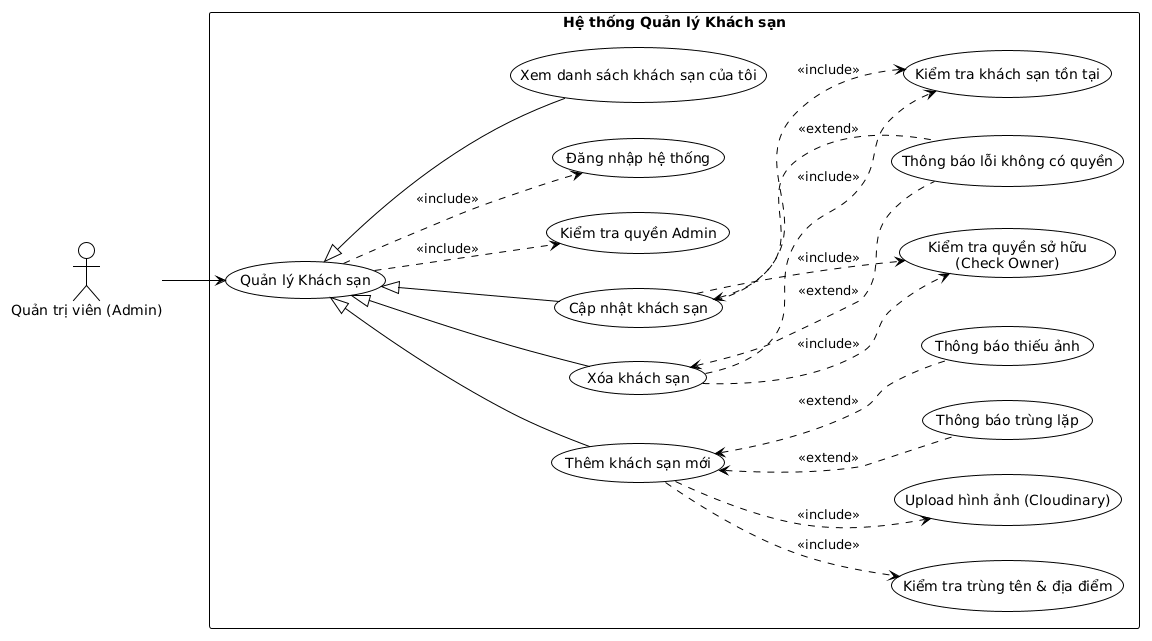

The diagram above was rendered by PlantUML. Its source (embedded in the PNG):
@startuml
skinparam defaultFontName DejaVu Sans
!theme plain
left to right direction

actor "Quản trị viên (Admin)" as Admin

rectangle "Hệ thống Quản lý Khách sạn" {
  usecase "Quản lý Khách sạn" as HotelManage
  usecase "Kiểm tra quyền Admin" as CheckAdmin
  usecase "Xóa khách sạn" as DeleteHotel
  usecase "Kiểm tra khách sạn tồn tại" as CheckHotelExists
  usecase "Cập nhật khách sạn" as UpdateHotel
  usecase "Kiểm tra quyền sở hữu\n(Check Owner)" as CheckOwner
  usecase "Thông báo lỗi không có quyền" as PermissionError
  usecase "Đăng nhập hệ thống" as LoginSystem
  usecase "Xem danh sách khách sạn của tôi" as MyHotels
  usecase "Thêm khách sạn mới" as AddHotel
  usecase "Kiểm tra trùng tên & địa điểm" as CheckDuplicate
  usecase "Upload hình ảnh (Cloudinary)" as UploadImage
  usecase "Thông báo trùng lặp" as DuplicateError
  usecase "Thông báo thiếu ảnh" as MissingImage
}

Admin --> HotelManage

DeleteHotel -up-|> HotelManage
UpdateHotel -up-|> HotelManage
MyHotels -up-|> HotelManage
AddHotel -up-|> HotelManage

HotelManage ..> CheckAdmin : <<include>>
HotelManage ..> LoginSystem : <<include>>

DeleteHotel ..> CheckHotelExists : <<include>>
DeleteHotel ..> CheckOwner : <<include>>
UpdateHotel ..> CheckHotelExists : <<include>>
UpdateHotel ..> CheckOwner : <<include>>
AddHotel ..> CheckDuplicate : <<include>>
AddHotel ..> UploadImage : <<include>>

PermissionError .up.> UpdateHotel : <<extend>>
PermissionError .up.> DeleteHotel : <<extend>>
DuplicateError .up.> AddHotel : <<extend>>
MissingImage .up.> AddHotel : <<extend>>
@enduml